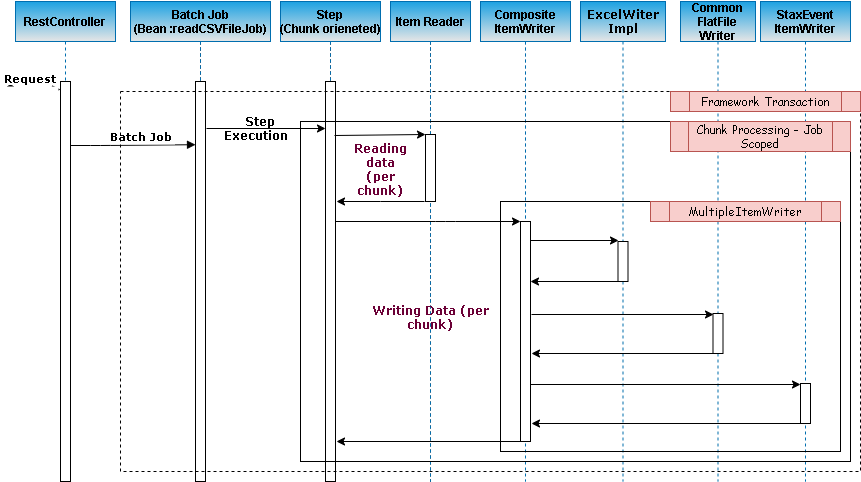

The diagram above was exported from draw.io. Its source (the exported page's mxGraphModel, read from the mxfile embedded in the PNG):
<mxGraphModel dx="1718" dy="450" grid="1" gridSize="10" guides="1" tooltips="1" connect="1" arrows="1" fold="1" page="1" pageScale="1" pageWidth="850" pageHeight="1100" math="0" shadow="0">
  <root>
    <mxCell id="0" />
    <mxCell id="1" parent="0" />
    <mxCell id="3nuBFxr9cyL0pnOWT2aG-1" value="RestController" style="shape=umlLifeline;perimeter=lifelinePerimeter;container=1;collapsible=0;recursiveResize=0;rounded=0;shadow=0;strokeWidth=1;fillColor=#1ba1e2;strokeColor=#006EAF;gradientColor=#E6E6E6;fontFamily=Helvetica;fontStyle=1" parent="1" vertex="1">
      <mxGeometry x="-835" y="40" width="100" height="480" as="geometry" />
    </mxCell>
    <mxCell id="3nuBFxr9cyL0pnOWT2aG-2" value="" style="points=[];perimeter=orthogonalPerimeter;rounded=0;shadow=0;strokeWidth=1;" parent="3nuBFxr9cyL0pnOWT2aG-1" vertex="1">
      <mxGeometry x="45" y="80" width="10" height="400" as="geometry" />
    </mxCell>
    <mxCell id="3nuBFxr9cyL0pnOWT2aG-3" value="Request&#10;" style="verticalAlign=bottom;startArrow=oval;endArrow=block;startSize=8;shadow=0;strokeWidth=1;fontFamily=Verdana;fontStyle=1" parent="3nuBFxr9cyL0pnOWT2aG-1" edge="1">
      <mxGeometry x="-0.2" y="-12" relative="1" as="geometry">
        <mxPoint x="-5" y="88" as="sourcePoint" />
        <mxPoint x="45" y="88" as="targetPoint" />
        <Array as="points">
          <mxPoint x="30" y="88" />
        </Array>
        <mxPoint as="offset" />
      </mxGeometry>
    </mxCell>
    <mxCell id="3nuBFxr9cyL0pnOWT2aG-5" value="Batch Job&#10;(Bean :readCSVFileJob)" style="shape=umlLifeline;perimeter=lifelinePerimeter;container=1;collapsible=0;recursiveResize=0;rounded=0;shadow=0;strokeWidth=1;fillColor=#dae8fc;strokeColor=#6c8ebf;" parent="1" vertex="1">
      <mxGeometry x="-720" y="40" width="140" height="300" as="geometry" />
    </mxCell>
    <mxCell id="3nuBFxr9cyL0pnOWT2aG-8" value="Batch Job" style="verticalAlign=bottom;endArrow=block;shadow=0;strokeWidth=1;entryX=0;entryY=0.048;entryDx=0;entryDy=0;entryPerimeter=0;fontStyle=1;fontFamily=Verdana;" parent="1" edge="1">
      <mxGeometry x="0.1294" y="-1" relative="1" as="geometry">
        <mxPoint x="-780" y="184" as="sourcePoint" />
        <mxPoint x="-655" y="183.20000000000005" as="targetPoint" />
        <Array as="points">
          <mxPoint x="-750" y="184" />
        </Array>
        <mxPoint as="offset" />
      </mxGeometry>
    </mxCell>
    <mxCell id="-h37YyH2t77mHK9-T6xG-1" value="Step&#10;(Chunk orieneted)" style="shape=umlLifeline;perimeter=lifelinePerimeter;container=1;collapsible=0;recursiveResize=0;rounded=0;shadow=0;strokeWidth=1;fillColor=#dae8fc;strokeColor=#6c8ebf;" vertex="1" parent="1">
      <mxGeometry x="-570" y="40" width="100" height="300" as="geometry" />
    </mxCell>
    <mxCell id="-h37YyH2t77mHK9-T6xG-2" value="" style="points=[];perimeter=orthogonalPerimeter;rounded=0;shadow=0;strokeWidth=1;" vertex="1" parent="-h37YyH2t77mHK9-T6xG-1">
      <mxGeometry x="45" y="80" width="10" height="160" as="geometry" />
    </mxCell>
    <mxCell id="-h37YyH2t77mHK9-T6xG-5" value="Item Reader" style="shape=umlLifeline;perimeter=lifelinePerimeter;container=1;collapsible=0;recursiveResize=0;rounded=0;shadow=0;strokeWidth=1;fillColor=#dae8fc;strokeColor=#6c8ebf;" vertex="1" parent="1">
      <mxGeometry x="-460" y="40" width="80" height="300" as="geometry" />
    </mxCell>
    <mxCell id="-h37YyH2t77mHK9-T6xG-7" value="Composite&#10;ItemWriter" style="shape=umlLifeline;perimeter=lifelinePerimeter;container=1;collapsible=0;recursiveResize=0;rounded=0;shadow=0;strokeWidth=1;fillColor=#dae8fc;strokeColor=#6c8ebf;" vertex="1" parent="1">
      <mxGeometry x="-370" y="40" width="90" height="300" as="geometry" />
    </mxCell>
    <mxCell id="-h37YyH2t77mHK9-T6xG-11" value="Common&#10;FlatFile&#10;Writer" style="shape=umlLifeline;perimeter=lifelinePerimeter;container=1;collapsible=0;recursiveResize=0;rounded=0;shadow=0;strokeWidth=1;fillColor=#1ba1e2;strokeColor=#006EAF;gradientColor=#E6E6E6;fontStyle=1" vertex="1" parent="1">
      <mxGeometry x="-170" y="40" width="75" height="480" as="geometry" />
    </mxCell>
    <mxCell id="-h37YyH2t77mHK9-T6xG-12" value="" style="points=[];perimeter=orthogonalPerimeter;rounded=0;shadow=0;strokeWidth=1;" vertex="1" parent="-h37YyH2t77mHK9-T6xG-11">
      <mxGeometry x="32.5" y="312" width="10" height="40" as="geometry" />
    </mxCell>
    <mxCell id="-h37YyH2t77mHK9-T6xG-13" value="StaxEvent&#10;ItemWriter" style="shape=umlLifeline;perimeter=lifelinePerimeter;container=1;collapsible=0;recursiveResize=0;rounded=0;shadow=0;strokeWidth=1;fillColor=#1ba1e2;strokeColor=#006EAF;gradientColor=#E6E6E6;fontStyle=1" vertex="1" parent="1">
      <mxGeometry x="-90" y="40" width="90" height="480" as="geometry" />
    </mxCell>
    <mxCell id="-h37YyH2t77mHK9-T6xG-14" value="" style="points=[];perimeter=orthogonalPerimeter;rounded=0;shadow=0;strokeWidth=1;" vertex="1" parent="-h37YyH2t77mHK9-T6xG-13">
      <mxGeometry x="40" y="382" width="10" height="40" as="geometry" />
    </mxCell>
    <mxCell id="-h37YyH2t77mHK9-T6xG-9" value="ExcelWiter&#10;Impl" style="shape=umlLifeline;perimeter=lifelinePerimeter;container=1;collapsible=0;recursiveResize=0;rounded=0;shadow=0;strokeWidth=1;fillColor=#1ba1e2;strokeColor=#006EAF;gradientColor=#E6E6E6;fontFamily=Verdana;fontStyle=1" vertex="1" parent="1">
      <mxGeometry x="-270" y="40" width="85" height="480" as="geometry" />
    </mxCell>
    <mxCell id="-h37YyH2t77mHK9-T6xG-10" value="" style="points=[];perimeter=orthogonalPerimeter;rounded=0;shadow=0;strokeWidth=1;fillColor=#FFFFFF;gradientColor=#ffffff;" vertex="1" parent="-h37YyH2t77mHK9-T6xG-9">
      <mxGeometry x="37.5" y="240" width="10" height="40" as="geometry" />
    </mxCell>
    <mxCell id="-h37YyH2t77mHK9-T6xG-16" value="Batch Job&#10;(Bean :readCSVFileJob)" style="shape=umlLifeline;perimeter=lifelinePerimeter;container=1;collapsible=0;recursiveResize=0;rounded=0;shadow=0;strokeWidth=1;fillColor=#dae8fc;" vertex="1" parent="-h37YyH2t77mHK9-T6xG-9">
      <mxGeometry x="-450" width="140" height="480" as="geometry" />
    </mxCell>
    <mxCell id="-h37YyH2t77mHK9-T6xG-17" value="" style="points=[];perimeter=orthogonalPerimeter;rounded=0;shadow=0;strokeWidth=1;" vertex="1" parent="-h37YyH2t77mHK9-T6xG-16">
      <mxGeometry x="65" y="80" width="10" height="400" as="geometry" />
    </mxCell>
    <mxCell id="-h37YyH2t77mHK9-T6xG-18" value="Step&#10;(Chunk orieneted)" style="shape=umlLifeline;perimeter=lifelinePerimeter;container=1;collapsible=0;recursiveResize=0;rounded=0;shadow=0;strokeWidth=1;fillColor=#dae8fc;" vertex="1" parent="-h37YyH2t77mHK9-T6xG-9">
      <mxGeometry x="-300" width="100" height="480" as="geometry" />
    </mxCell>
    <mxCell id="-h37YyH2t77mHK9-T6xG-19" value="" style="points=[];perimeter=orthogonalPerimeter;rounded=0;shadow=0;strokeWidth=1;" vertex="1" parent="-h37YyH2t77mHK9-T6xG-18">
      <mxGeometry x="45" y="80" width="10" height="400" as="geometry" />
    </mxCell>
    <mxCell id="-h37YyH2t77mHK9-T6xG-20" value="Item Reader" style="shape=umlLifeline;perimeter=lifelinePerimeter;container=1;collapsible=0;recursiveResize=0;rounded=0;shadow=0;strokeWidth=1;fillColor=#dae8fc;" vertex="1" parent="-h37YyH2t77mHK9-T6xG-9">
      <mxGeometry x="-190" width="80" height="480" as="geometry" />
    </mxCell>
    <mxCell id="-h37YyH2t77mHK9-T6xG-21" value="" style="points=[];perimeter=orthogonalPerimeter;rounded=0;shadow=0;strokeWidth=1;" vertex="1" parent="-h37YyH2t77mHK9-T6xG-20">
      <mxGeometry x="35" y="140" width="10" height="50" as="geometry" />
    </mxCell>
    <mxCell id="-h37YyH2t77mHK9-T6xG-22" value="Composite&#10;ItemWriter" style="shape=umlLifeline;perimeter=lifelinePerimeter;container=1;collapsible=0;recursiveResize=0;rounded=0;shadow=0;strokeWidth=1;fillColor=#1ba1e2;strokeColor=#006EAF;gradientColor=#E6E6E6;fontStyle=1" vertex="1" parent="-h37YyH2t77mHK9-T6xG-9">
      <mxGeometry x="-100" width="90" height="480" as="geometry" />
    </mxCell>
    <mxCell id="-h37YyH2t77mHK9-T6xG-23" value="" style="points=[];perimeter=orthogonalPerimeter;rounded=0;shadow=0;strokeWidth=1;" vertex="1" parent="-h37YyH2t77mHK9-T6xG-22">
      <mxGeometry x="40" y="220" width="10" height="220" as="geometry" />
    </mxCell>
    <mxCell id="-h37YyH2t77mHK9-T6xG-53" value="Batch Job&#10;(Bean :readCSVFileJob)" style="shape=umlLifeline;perimeter=lifelinePerimeter;container=1;collapsible=0;recursiveResize=0;rounded=0;shadow=0;strokeWidth=1;fillColor=#1ba1e2;strokeColor=#006EAF;gradientColor=#E6E6E6;fontFamily=Helvetica;fontStyle=1" vertex="1" parent="-h37YyH2t77mHK9-T6xG-22">
      <mxGeometry x="-350" width="140" height="480" as="geometry" />
    </mxCell>
    <mxCell id="-h37YyH2t77mHK9-T6xG-54" value="" style="points=[];perimeter=orthogonalPerimeter;rounded=0;shadow=0;strokeWidth=1;" vertex="1" parent="-h37YyH2t77mHK9-T6xG-53">
      <mxGeometry x="65" y="80" width="10" height="400" as="geometry" />
    </mxCell>
    <mxCell id="-h37YyH2t77mHK9-T6xG-55" value="Step&#10;(Chunk orieneted)" style="shape=umlLifeline;perimeter=lifelinePerimeter;container=1;collapsible=0;recursiveResize=0;rounded=0;shadow=0;strokeWidth=1;fillColor=#1ba1e2;strokeColor=#006EAF;gradientColor=#E6E6E6;fontFamily=Helvetica;fontStyle=1" vertex="1" parent="-h37YyH2t77mHK9-T6xG-22">
      <mxGeometry x="-200" width="100" height="480" as="geometry" />
    </mxCell>
    <mxCell id="-h37YyH2t77mHK9-T6xG-56" value="" style="points=[];perimeter=orthogonalPerimeter;rounded=0;shadow=0;strokeWidth=1;" vertex="1" parent="-h37YyH2t77mHK9-T6xG-55">
      <mxGeometry x="45" y="80" width="10" height="400" as="geometry" />
    </mxCell>
    <mxCell id="-h37YyH2t77mHK9-T6xG-57" value="Item Reader" style="shape=umlLifeline;perimeter=lifelinePerimeter;container=1;collapsible=0;recursiveResize=0;rounded=0;shadow=0;strokeWidth=1;fillColor=#1ba1e2;strokeColor=#006EAF;gradientColor=#E6E6E6;fontFamily=Helvetica;fontStyle=1" vertex="1" parent="-h37YyH2t77mHK9-T6xG-22">
      <mxGeometry x="-90" width="80" height="480" as="geometry" />
    </mxCell>
    <mxCell id="-h37YyH2t77mHK9-T6xG-58" value="" style="points=[];perimeter=orthogonalPerimeter;rounded=0;shadow=0;strokeWidth=1;" vertex="1" parent="-h37YyH2t77mHK9-T6xG-57">
      <mxGeometry x="35" y="133" width="10" height="67" as="geometry" />
    </mxCell>
    <mxCell id="-h37YyH2t77mHK9-T6xG-38" value="" style="endArrow=classic;html=1;" edge="1" parent="-h37YyH2t77mHK9-T6xG-9">
      <mxGeometry width="50" height="50" relative="1" as="geometry">
        <mxPoint x="-374" y="127" as="sourcePoint" />
        <mxPoint x="-255" y="127" as="targetPoint" />
        <Array as="points" />
      </mxGeometry>
    </mxCell>
    <mxCell id="-h37YyH2t77mHK9-T6xG-46" value="" style="endArrow=classic;html=1;rounded=0;" edge="1" parent="-h37YyH2t77mHK9-T6xG-9">
      <mxGeometry width="50" height="50" relative="1" as="geometry">
        <mxPoint x="-156" y="200" as="sourcePoint" />
        <mxPoint x="-244" y="200" as="targetPoint" />
        <Array as="points">
          <mxPoint x="-200" y="200" />
        </Array>
      </mxGeometry>
    </mxCell>
    <mxCell id="-h37YyH2t77mHK9-T6xG-51" value="" style="endArrow=classic;html=1;" edge="1" parent="-h37YyH2t77mHK9-T6xG-9">
      <mxGeometry width="50" height="50" relative="1" as="geometry">
        <mxPoint x="-245.5" y="220" as="sourcePoint" />
        <mxPoint x="-60" y="220" as="targetPoint" />
        <Array as="points">
          <mxPoint x="-135" y="220" />
        </Array>
      </mxGeometry>
    </mxCell>
    <mxCell id="-h37YyH2t77mHK9-T6xG-52" value="" style="endArrow=classic;html=1;" edge="1" parent="-h37YyH2t77mHK9-T6xG-9">
      <mxGeometry width="50" height="50" relative="1" as="geometry">
        <mxPoint x="-60" y="440" as="sourcePoint" />
        <mxPoint x="-244" y="440" as="targetPoint" />
      </mxGeometry>
    </mxCell>
    <mxCell id="-h37YyH2t77mHK9-T6xG-68" value="" style="endArrow=classic;html=1;fontColor=#000000;" edge="1" parent="1">
      <mxGeometry width="50" height="50" relative="1" as="geometry">
        <mxPoint x="-319" y="353" as="sourcePoint" />
        <mxPoint x="-137" y="353" as="targetPoint" />
      </mxGeometry>
    </mxCell>
    <mxCell id="-h37YyH2t77mHK9-T6xG-30" value="" style="rounded=0;whiteSpace=wrap;html=1;dashed=1;fillColor=none;" vertex="1" parent="1">
      <mxGeometry x="-730" y="130" width="740" height="380" as="geometry" />
    </mxCell>
    <mxCell id="-h37YyH2t77mHK9-T6xG-34" value="Framework Transaction" style="shape=process;whiteSpace=wrap;html=1;backgroundOutline=1;fillColor=#f8cecc;strokeColor=#b85450;fontFamily=Comic Sans MS;" vertex="1" parent="1">
      <mxGeometry x="-180" y="130" width="190" height="20" as="geometry" />
    </mxCell>
    <mxCell id="-h37YyH2t77mHK9-T6xG-35" value="" style="rounded=0;whiteSpace=wrap;html=1;fillColor=none;" vertex="1" parent="1">
      <mxGeometry x="-550" y="160" width="550" height="340" as="geometry" />
    </mxCell>
    <mxCell id="-h37YyH2t77mHK9-T6xG-37" value="Chunk Processing - Job Scoped" style="shape=process;whiteSpace=wrap;html=1;backgroundOutline=1;fillColor=#f8cecc;strokeColor=#b85450;fontFamily=Comic Sans MS;" vertex="1" parent="1">
      <mxGeometry x="-180" y="160" width="180" height="30" as="geometry" />
    </mxCell>
    <mxCell id="-h37YyH2t77mHK9-T6xG-39" value="Step Execution&amp;nbsp;&amp;nbsp;" style="text;html=1;strokeColor=none;fillColor=none;align=center;verticalAlign=middle;whiteSpace=wrap;rounded=0;fontFamily=Verdana;fontStyle=1" vertex="1" parent="1">
      <mxGeometry x="-630" y="156" width="80" height="20" as="geometry" />
    </mxCell>
    <mxCell id="-h37YyH2t77mHK9-T6xG-50" value="" style="endArrow=classic;html=1;entryX=-0.2;entryY=0.02;entryDx=0;entryDy=0;entryPerimeter=0;exitX=0.9;exitY=0.155;exitDx=0;exitDy=0;exitPerimeter=0;" edge="1" parent="1">
      <mxGeometry width="50" height="50" relative="1" as="geometry">
        <mxPoint x="-516" y="174" as="sourcePoint" />
        <mxPoint x="-425" y="173" as="targetPoint" />
        <Array as="points" />
      </mxGeometry>
    </mxCell>
    <mxCell id="-h37YyH2t77mHK9-T6xG-66" value="" style="endArrow=classic;html=1;fontColor=#000000;" edge="1" parent="1">
      <mxGeometry width="50" height="50" relative="1" as="geometry">
        <mxPoint x="-320" y="279" as="sourcePoint" />
        <mxPoint x="-232" y="279" as="targetPoint" />
      </mxGeometry>
    </mxCell>
    <mxCell id="-h37YyH2t77mHK9-T6xG-67" value="" style="endArrow=classic;html=1;fontColor=#000000;" edge="1" parent="1">
      <mxGeometry width="50" height="50" relative="1" as="geometry">
        <mxPoint x="-232" y="320" as="sourcePoint" />
        <mxPoint x="-320" y="320" as="targetPoint" />
      </mxGeometry>
    </mxCell>
    <mxCell id="-h37YyH2t77mHK9-T6xG-69" value="" style="endArrow=classic;html=1;fontColor=#000000;" edge="1" parent="1">
      <mxGeometry width="50" height="50" relative="1" as="geometry">
        <mxPoint x="-137" y="392" as="sourcePoint" />
        <mxPoint x="-319" y="392" as="targetPoint" />
      </mxGeometry>
    </mxCell>
    <mxCell id="-h37YyH2t77mHK9-T6xG-70" value="" style="endArrow=classic;html=1;fontColor=#000000;" edge="1" parent="1">
      <mxGeometry width="50" height="50" relative="1" as="geometry">
        <mxPoint x="-320" y="423" as="sourcePoint" />
        <mxPoint x="-50" y="423" as="targetPoint" />
      </mxGeometry>
    </mxCell>
    <mxCell id="-h37YyH2t77mHK9-T6xG-71" value="" style="endArrow=classic;html=1;fontColor=#000000;" edge="1" parent="1">
      <mxGeometry width="50" height="50" relative="1" as="geometry">
        <mxPoint x="-49" y="462" as="sourcePoint" />
        <mxPoint x="-319" y="462" as="targetPoint" />
      </mxGeometry>
    </mxCell>
    <mxCell id="-h37YyH2t77mHK9-T6xG-72" value="Reading data (per chunk)" style="text;html=1;strokeColor=none;fillColor=none;align=center;verticalAlign=middle;rounded=0;textDirection=ltr;labelBackgroundColor=none;fontColor=#6B0036;whiteSpace=wrap;fontFamily=Verdana;fontStyle=1" vertex="1" parent="1">
      <mxGeometry x="-500" y="197" width="60" height="20" as="geometry" />
    </mxCell>
    <mxCell id="-h37YyH2t77mHK9-T6xG-73" value="Writing Data (per chunk)" style="text;html=1;strokeColor=none;fillColor=none;align=center;verticalAlign=middle;whiteSpace=wrap;rounded=0;labelBackgroundColor=none;fontColor=#6B0036;fontFamily=Verdana;fontStyle=1" vertex="1" parent="1">
      <mxGeometry x="-480" y="340" width="120" height="30" as="geometry" />
    </mxCell>
    <mxCell id="-h37YyH2t77mHK9-T6xG-74" value="" style="rounded=0;whiteSpace=wrap;html=1;labelBackgroundColor=none;fontFamily=Comic Sans MS;fontColor=#6B0036;strokeColor=#000000;fillColor=none;" vertex="1" parent="1">
      <mxGeometry x="-350" y="240" width="340" height="250" as="geometry" />
    </mxCell>
    <mxCell id="-h37YyH2t77mHK9-T6xG-75" value="MultipleItemWriter" style="shape=process;whiteSpace=wrap;html=1;backgroundOutline=1;fillColor=#f8cecc;strokeColor=#b85450;fontFamily=Comic Sans MS;" vertex="1" parent="1">
      <mxGeometry x="-200" y="240" width="190" height="20" as="geometry" />
    </mxCell>
  </root>
</mxGraphModel>